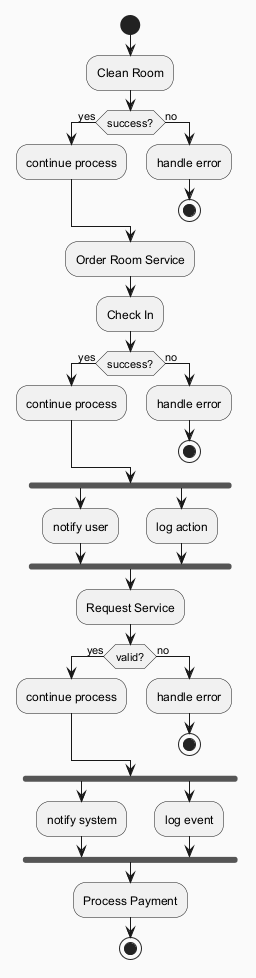

The diagram above was rendered by PlantUML. Its source (embedded in the PNG):
@startuml
skinparam backgroundColor #FAFAFA
skinparam classBackgroundColor #FFF3E0
skinparam classBorderColor #E65100
start
:Clean Room;
if (success?) then (yes)
:continue process;
else (no)
:handle error;
stop
endif
:Order Room Service;
:Check In;
if (success?) then (yes)
:continue process;
else (no)
:handle error;
stop
endif
fork
:notify user;
fork again
:log action;
end fork
:Request Service;
if (valid?) then (yes)
:continue process;
else (no)
:handle error;
stop
endif
fork
:notify system;
fork again
:log event;
end fork
:Process Payment;
stop
@enduml